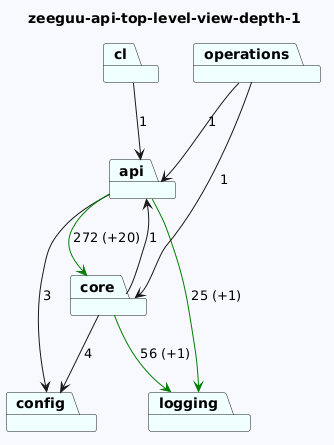

The diagram above was rendered by PlantUML. Its source (embedded in the PNG):
@startuml
skinparam backgroundColor GhostWhite
title zeeguu-api-top-level-view-depth-1
package "config" #Azure
package "api" #Azure
package "cl" #Azure
package "logging" #Azure
package "core" #Azure
package "operations" #Azure

"api"-->"logging" #Green : 25 (+1)
"api"-->"config"  : 3
"api"-->"core" #Green : 272 (+20)
"cl"-->"api"  : 1

"core"-->"logging" #Green : 56 (+1)
"core"-->"api"  : 1
"core"-->"config"  : 4
"operations"-->"api"  : 1
"operations"-->"core"  : 1
@enduml